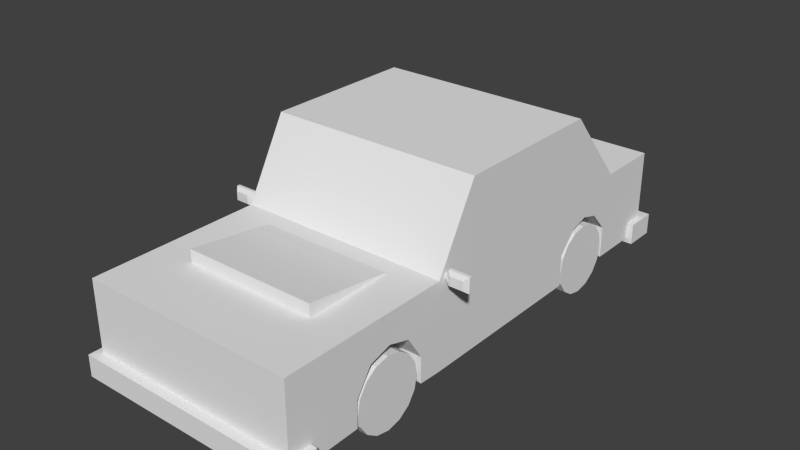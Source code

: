 # Source: car.blend  (saved by Blender 2.75.0; exported with 4.5.12 LTS)
import bpy
from mathutils import Matrix  # noqa: F401  (used for matrix-valued properties, if any)

bpy.ops.wm.read_factory_settings(use_empty=True)
scene = bpy.context.scene
scene.name = 'Scene'

# ---- collections
col_collection_1 = bpy.data.collections.new('Collection 1'); scene.collection.children.link(col_collection_1)

# ---- world
world_world = bpy.data.worlds.new('World'); scene.world = world_world
world_world.color = (0.05088, 0.05088, 0.05088)
world_world.use_sun_shadow = False
world_world.sun_shadow_jitter_overblur = 0.0
world_world.cycles.sampling_method = 'MANUAL'
world_world.cycles.sample_map_resolution = 256

# ---- meshes
me_cube_007 = bpy.data.meshes.new('Cube.007')
me_cube_007.from_pydata([(0.2566, -0.4664, -1.192e-07), (-0.2566, -0.4664, -1.192e-07), (0.2566, -0.4309, -0.1785), (-0.2566, -0.4309, -0.1785), (0.2566, -0.3298, -0.3298), (-0.2566, -0.3298, -0.3298), (0.2566, -0.1785, -0.4309), (-0.2566, -0.1785, -0.4309), (0.2566, -2.459e-07, -0.4664), (-0.2566, -2.011e-07, -0.4664), (0.2566, 0.1785, -0.4309), (-0.2566, 0.1785, -0.4309), (0.2566, 0.3298, -0.3298), (-0.2566, 0.3298, -0.3298), (0.2566, 0.4309, -0.1785), (-0.2566, 0.4309, -0.1785), (0.2566, 0.4664, -2.384e-07), (-0.2566, 0.4664, -1.788e-07), (0.2566, 0.4309, 0.1785), (-0.2566, 0.4309, 0.1785), (0.2566, 0.3298, 0.3298), (-0.2566, 0.3298, 0.3298), (0.2566, 0.1785, 0.4309), (-0.2566, 0.1785, 0.4309), (0.2566, -2.459e-07, 0.4664), (-0.2566, -2.011e-07, 0.4664), (0.2566, -0.1785, 0.4309), (-0.2566, -0.1785, 0.4309), (0.2566, -0.3298, 0.3298), (-0.2566, -0.3298, 0.3298), (0.2566, -0.4309, 0.1785), (-0.2566, -0.4309, 0.1785)], [], [(0, 1, 3, 2), (2, 3, 5, 4), (4, 5, 7, 6), (6, 7, 9, 8), (8, 9, 11, 10), (10, 11, 13, 12), (12, 13, 15, 14), (14, 15, 17, 16), (16, 17, 19, 18), (18, 19, 21, 20), (20, 21, 23, 22), (22, 23, 25, 24), (24, 25, 27, 26), (26, 27, 29, 28), (3, 1, 31, 29, 27, 25, 23, 21, 19, 17, 15, 13, 11, 9, 7, 5), (30, 31, 1, 0), (28, 29, 31, 30), (0, 2, 4, 6, 8, 10, 12, 14, 16, 18, 20, 22, 24, 26, 28, 30)])
_uv = me_cube_007.uv_layers.new(name='UVMap')
_uv.uv.foreach_set('vector', [0.8404, 0.1095, 0.8404, 0.1685, 0.8195, 0.1685, 0.8195, 0.1095, 0.8195, 0.1095, 0.8195, 0.1685, 0.7986, 0.1685, 0.7986, 0.1095, 0.7986, 0.1095, 0.7986, 0.1685, 0.7776, 0.1685, 0.7776, 0.1095, 0.7776, 0.1095, 0.7776, 0.1685, 0.7567, 0.1685, 0.7567, 0.1095, 0.7567, 0.1095, 0.7567, 0.1685, 0.7358, 0.1685, 0.7358, 0.1095, 0.7358, 0.1095, 0.7358, 0.1685, 0.7149, 0.1685, 0.7149, 0.1095, 0.7149, 0.1095, 0.7149, 0.1685, 0.694, 0.1685, 0.694, 0.1095, 0.694, 0.1095, 0.694, 0.1685, 0.6731, 0.1685, 0.6731, 0.1095, 0.6731, 0.1095, 0.6731, 0.1685, 0.6522, 0.1685, 0.6522, 0.1095, 0.6522, 0.1095, 0.6522, 0.1685, 0.6313, 0.1685, 0.6313, 0.1095, 0.9658, 0.1095, 0.9658, 0.1685, 0.9449, 0.1685, 0.9449, 0.1095, 0.9449, 0.1095, 0.9449, 0.1685, 0.924, 0.1685, 0.924, 0.1095, 0.924, 0.1095, 0.924, 0.1685, 0.9031, 0.1685, 0.9031, 0.1095, 0.9031, 0.1095, 0.9031, 0.1685, 0.8822, 0.1685, 0.8822, 0.1095, 0.7977, 0.2803, 0.7977, 0.3012, 0.7897, 0.3205, 0.7749, 0.3353, 0.7556, 0.3433, 0.7347, 0.3433, 0.7154, 0.3353, 0.7006, 0.3205, 0.6926, 0.3012, 0.6926, 0.2803, 0.7006, 0.261, 0.7154, 0.2462, 0.7347, 0.2382, 0.7556, 0.2382, 0.7749, 0.2462, 0.7897, 0.261, 0.8613, 0.1095, 0.8613, 0.1685, 0.8404, 0.1685, 0.8404, 0.1095, 0.8822, 0.1095, 0.8822, 0.1685, 0.8613, 0.1685, 0.8613, 0.1095, 0.8954, 0.3205, 0.8806, 0.3353, 0.8613, 0.3433, 0.8404, 0.3433, 0.8211, 0.3353, 0.8063, 0.3205, 0.7983, 0.3012, 0.7983, 0.2803, 0.8063, 0.261, 0.8211, 0.2462, 0.8404, 0.2382, 0.8613, 0.2382, 0.8806, 0.2462, 0.8954, 0.261, 0.9034, 0.2803, 0.9034, 0.3012])
me_cube_007.use_remesh_preserve_volume = False
me_cube_007.use_remesh_preserve_attributes = False
me_cube_007.use_mirror_vertex_groups = False
me_cube_007.update()
me_cube_006 = bpy.data.meshes.new('Cube.006')
me_cube_006.from_pydata([(0.2566, -0.4664, -1.192e-07), (-0.2566, -0.4664, -1.192e-07), (0.2566, -0.4309, -0.1785), (-0.2566, -0.4309, -0.1785), (0.2566, -0.3298, -0.3298), (-0.2566, -0.3298, -0.3298), (0.2566, -0.1785, -0.4309), (-0.2566, -0.1785, -0.4309), (0.2566, -2.459e-07, -0.4664), (-0.2566, -2.011e-07, -0.4664), (0.2566, 0.1785, -0.4309), (-0.2566, 0.1785, -0.4309), (0.2566, 0.3298, -0.3298), (-0.2566, 0.3298, -0.3298), (0.2566, 0.4309, -0.1785), (-0.2566, 0.4309, -0.1785), (0.2566, 0.4664, -2.384e-07), (-0.2566, 0.4664, -1.788e-07), (0.2566, 0.4309, 0.1785), (-0.2566, 0.4309, 0.1785), (0.2566, 0.3298, 0.3298), (-0.2566, 0.3298, 0.3298), (0.2566, 0.1785, 0.4309), (-0.2566, 0.1785, 0.4309), (0.2566, -2.459e-07, 0.4664), (-0.2566, -2.011e-07, 0.4664), (0.2566, -0.1785, 0.4309), (-0.2566, -0.1785, 0.4309), (0.2566, -0.3298, 0.3298), (-0.2566, -0.3298, 0.3298), (0.2566, -0.4309, 0.1785), (-0.2566, -0.4309, 0.1785)], [], [(0, 1, 3, 2), (2, 3, 5, 4), (4, 5, 7, 6), (6, 7, 9, 8), (8, 9, 11, 10), (10, 11, 13, 12), (12, 13, 15, 14), (14, 15, 17, 16), (16, 17, 19, 18), (18, 19, 21, 20), (20, 21, 23, 22), (22, 23, 25, 24), (24, 25, 27, 26), (26, 27, 29, 28), (3, 1, 31, 29, 27, 25, 23, 21, 19, 17, 15, 13, 11, 9, 7, 5), (30, 31, 1, 0), (28, 29, 31, 30), (0, 2, 4, 6, 8, 10, 12, 14, 16, 18, 20, 22, 24, 26, 28, 30)])
_uv = me_cube_006.uv_layers.new(name='UVMap')
_uv.uv.foreach_set('vector', [0.8404, 0.1095, 0.8404, 0.1685, 0.8195, 0.1685, 0.8195, 0.1095, 0.8195, 0.1095, 0.8195, 0.1685, 0.7986, 0.1685, 0.7986, 0.1095, 0.7986, 0.1095, 0.7986, 0.1685, 0.7776, 0.1685, 0.7776, 0.1095, 0.7776, 0.1095, 0.7776, 0.1685, 0.7567, 0.1685, 0.7567, 0.1095, 0.7567, 0.1095, 0.7567, 0.1685, 0.7358, 0.1685, 0.7358, 0.1095, 0.7358, 0.1095, 0.7358, 0.1685, 0.7149, 0.1685, 0.7149, 0.1095, 0.7149, 0.1095, 0.7149, 0.1685, 0.694, 0.1685, 0.694, 0.1095, 0.694, 0.1095, 0.694, 0.1685, 0.6731, 0.1685, 0.6731, 0.1095, 0.6731, 0.1095, 0.6731, 0.1685, 0.6522, 0.1685, 0.6522, 0.1095, 0.6522, 0.1095, 0.6522, 0.1685, 0.6313, 0.1685, 0.6313, 0.1095, 0.9658, 0.1095, 0.9658, 0.1685, 0.9449, 0.1685, 0.9449, 0.1095, 0.9449, 0.1095, 0.9449, 0.1685, 0.924, 0.1685, 0.924, 0.1095, 0.924, 0.1095, 0.924, 0.1685, 0.9031, 0.1685, 0.9031, 0.1095, 0.9031, 0.1095, 0.9031, 0.1685, 0.8822, 0.1685, 0.8822, 0.1095, 0.7977, 0.2803, 0.7977, 0.3012, 0.7897, 0.3205, 0.7749, 0.3353, 0.7556, 0.3433, 0.7347, 0.3433, 0.7154, 0.3353, 0.7006, 0.3205, 0.6926, 0.3012, 0.6926, 0.2803, 0.7006, 0.261, 0.7154, 0.2462, 0.7347, 0.2382, 0.7556, 0.2382, 0.7749, 0.2462, 0.7897, 0.261, 0.8613, 0.1095, 0.8613, 0.1685, 0.8404, 0.1685, 0.8404, 0.1095, 0.8822, 0.1095, 0.8822, 0.1685, 0.8613, 0.1685, 0.8613, 0.1095, 0.8954, 0.3205, 0.8806, 0.3353, 0.8613, 0.3433, 0.8404, 0.3433, 0.8211, 0.3353, 0.8063, 0.3205, 0.7983, 0.3012, 0.7983, 0.2803, 0.8063, 0.261, 0.8211, 0.2462, 0.8404, 0.2382, 0.8613, 0.2382, 0.8806, 0.2462, 0.8954, 0.261, 0.9034, 0.2803, 0.9034, 0.3012])
me_cube_006.use_remesh_preserve_volume = False
me_cube_006.use_remesh_preserve_attributes = False
me_cube_006.use_mirror_vertex_groups = False
me_cube_006.update()
me_cube_005 = bpy.data.meshes.new('Cube.005')
me_cube_005.from_pydata([(-0.2566, 0.4664, -1.192e-07), (0.2566, 0.4664, -1.192e-07), (-0.2566, 0.4309, -0.1785), (0.2566, 0.4309, -0.1785), (-0.2566, 0.3298, -0.3298), (0.2566, 0.3298, -0.3298), (-0.2566, 0.1785, -0.4309), (0.2566, 0.1785, -0.4309), (-0.2566, -2.384e-07, -0.4664), (0.2566, -2.384e-07, -0.4664), (-0.2566, -0.1785, -0.4309), (0.2566, -0.1785, -0.4309), (-0.2566, -0.3298, -0.3298), (0.2566, -0.3298, -0.3298), (-0.2566, -0.4309, -0.1785), (0.2566, -0.4309, -0.1785), (-0.2566, -0.4664, -2.384e-07), (0.2566, -0.4664, -1.788e-07), (-0.2566, -0.4309, 0.1785), (0.2566, -0.4309, 0.1785), (-0.2566, -0.3298, 0.3298), (0.2566, -0.3298, 0.3298), (-0.2566, -0.1785, 0.4309), (0.2566, -0.1785, 0.4309), (-0.2566, -2.384e-07, 0.4664), (0.2566, -2.384e-07, 0.4664), (-0.2566, 0.1785, 0.4309), (0.2566, 0.1785, 0.4309), (-0.2566, 0.3298, 0.3298), (0.2566, 0.3298, 0.3298), (-0.2566, 0.4309, 0.1785), (0.2566, 0.4309, 0.1785)], [], [(0, 1, 3, 2), (2, 3, 5, 4), (4, 5, 7, 6), (6, 7, 9, 8), (8, 9, 11, 10), (10, 11, 13, 12), (12, 13, 15, 14), (14, 15, 17, 16), (16, 17, 19, 18), (18, 19, 21, 20), (20, 21, 23, 22), (22, 23, 25, 24), (24, 25, 27, 26), (26, 27, 29, 28), (3, 1, 31, 29, 27, 25, 23, 21, 19, 17, 15, 13, 11, 9, 7, 5), (30, 31, 1, 0), (28, 29, 31, 30), (0, 2, 4, 6, 8, 10, 12, 14, 16, 18, 20, 22, 24, 26, 28, 30)])
_uv = me_cube_005.uv_layers.new(name='UVMap')
_uv.uv.foreach_set('vector', [0.8404, 0.1095, 0.8404, 0.1685, 0.8195, 0.1685, 0.8195, 0.1095, 0.8195, 0.1095, 0.8195, 0.1685, 0.7986, 0.1685, 0.7986, 0.1095, 0.7986, 0.1095, 0.7986, 0.1685, 0.7776, 0.1685, 0.7776, 0.1095, 0.7776, 0.1095, 0.7776, 0.1685, 0.7567, 0.1685, 0.7567, 0.1095, 0.7567, 0.1095, 0.7567, 0.1685, 0.7358, 0.1685, 0.7358, 0.1095, 0.7358, 0.1095, 0.7358, 0.1685, 0.7149, 0.1685, 0.7149, 0.1095, 0.7149, 0.1095, 0.7149, 0.1685, 0.694, 0.1685, 0.694, 0.1095, 0.694, 0.1095, 0.694, 0.1685, 0.6731, 0.1685, 0.6731, 0.1095, 0.6731, 0.1095, 0.6731, 0.1685, 0.6522, 0.1685, 0.6522, 0.1095, 0.6522, 0.1095, 0.6522, 0.1685, 0.6313, 0.1685, 0.6313, 0.1095, 0.9658, 0.1095, 0.9658, 0.1685, 0.9449, 0.1685, 0.9449, 0.1095, 0.9449, 0.1095, 0.9449, 0.1685, 0.924, 0.1685, 0.924, 0.1095, 0.924, 0.1095, 0.924, 0.1685, 0.9031, 0.1685, 0.9031, 0.1095, 0.9031, 0.1095, 0.9031, 0.1685, 0.8822, 0.1685, 0.8822, 0.1095, 0.7977, 0.2803, 0.7977, 0.3012, 0.7897, 0.3205, 0.7749, 0.3353, 0.7556, 0.3433, 0.7347, 0.3433, 0.7154, 0.3353, 0.7006, 0.3205, 0.6926, 0.3012, 0.6926, 0.2803, 0.7006, 0.261, 0.7154, 0.2462, 0.7347, 0.2382, 0.7556, 0.2382, 0.7749, 0.2462, 0.7897, 0.261, 0.8613, 0.1095, 0.8613, 0.1685, 0.8404, 0.1685, 0.8404, 0.1095, 0.8822, 0.1095, 0.8822, 0.1685, 0.8613, 0.1685, 0.8613, 0.1095, 0.8954, 0.3205, 0.8806, 0.3353, 0.8613, 0.3433, 0.8404, 0.3433, 0.8211, 0.3353, 0.8063, 0.3205, 0.7983, 0.3012, 0.7983, 0.2803, 0.8063, 0.261, 0.8211, 0.2462, 0.8404, 0.2382, 0.8613, 0.2382, 0.8806, 0.2462, 0.8954, 0.261, 0.9034, 0.2803, 0.9034, 0.3012])
me_cube_005.use_remesh_preserve_volume = False
me_cube_005.use_remesh_preserve_attributes = False
me_cube_005.use_mirror_vertex_groups = False
me_cube_005.update()
me_cube_002 = bpy.data.meshes.new('Cube.002')
me_cube_002.from_pydata([(-0.2566, 0.4664, -1.192e-07), (0.2566, 0.4664, -1.192e-07), (-0.2566, 0.4309, -0.1785), (0.2566, 0.4309, -0.1785), (-0.2566, 0.3298, -0.3298), (0.2566, 0.3298, -0.3298), (-0.2566, 0.1785, -0.4309), (0.2566, 0.1785, -0.4309), (-0.2566, -2.384e-07, -0.4664), (0.2566, -2.384e-07, -0.4664), (-0.2566, -0.1785, -0.4309), (0.2566, -0.1785, -0.4309), (-0.2566, -0.3298, -0.3298), (0.2566, -0.3298, -0.3298), (-0.2566, -0.4309, -0.1785), (0.2566, -0.4309, -0.1785), (-0.2566, -0.4664, -2.384e-07), (0.2566, -0.4664, -1.788e-07), (-0.2566, -0.4309, 0.1785), (0.2566, -0.4309, 0.1785), (-0.2566, -0.3298, 0.3298), (0.2566, -0.3298, 0.3298), (-0.2566, -0.1785, 0.4309), (0.2566, -0.1785, 0.4309), (-0.2566, -2.384e-07, 0.4664), (0.2566, -2.384e-07, 0.4664), (-0.2566, 0.1785, 0.4309), (0.2566, 0.1785, 0.4309), (-0.2566, 0.3298, 0.3298), (0.2566, 0.3298, 0.3298), (-0.2566, 0.4309, 0.1785), (0.2566, 0.4309, 0.1785)], [], [(0, 1, 3, 2), (2, 3, 5, 4), (4, 5, 7, 6), (6, 7, 9, 8), (8, 9, 11, 10), (10, 11, 13, 12), (12, 13, 15, 14), (14, 15, 17, 16), (16, 17, 19, 18), (18, 19, 21, 20), (20, 21, 23, 22), (22, 23, 25, 24), (24, 25, 27, 26), (26, 27, 29, 28), (3, 1, 31, 29, 27, 25, 23, 21, 19, 17, 15, 13, 11, 9, 7, 5), (30, 31, 1, 0), (28, 29, 31, 30), (0, 2, 4, 6, 8, 10, 12, 14, 16, 18, 20, 22, 24, 26, 28, 30)])
_uv = me_cube_002.uv_layers.new(name='UVMap')
_uv.uv.foreach_set('vector', [0.8404, 0.1095, 0.8404, 0.1685, 0.8195, 0.1685, 0.8195, 0.1095, 0.8195, 0.1095, 0.8195, 0.1685, 0.7986, 0.1685, 0.7986, 0.1095, 0.7986, 0.1095, 0.7986, 0.1685, 0.7776, 0.1685, 0.7776, 0.1095, 0.7776, 0.1095, 0.7776, 0.1685, 0.7567, 0.1685, 0.7567, 0.1095, 0.7567, 0.1095, 0.7567, 0.1685, 0.7358, 0.1685, 0.7358, 0.1095, 0.7358, 0.1095, 0.7358, 0.1685, 0.7149, 0.1685, 0.7149, 0.1095, 0.7149, 0.1095, 0.7149, 0.1685, 0.694, 0.1685, 0.694, 0.1095, 0.694, 0.1095, 0.694, 0.1685, 0.6731, 0.1685, 0.6731, 0.1095, 0.6731, 0.1095, 0.6731, 0.1685, 0.6522, 0.1685, 0.6522, 0.1095, 0.6522, 0.1095, 0.6522, 0.1685, 0.6313, 0.1685, 0.6313, 0.1095, 0.9658, 0.1095, 0.9658, 0.1685, 0.9449, 0.1685, 0.9449, 0.1095, 0.9449, 0.1095, 0.9449, 0.1685, 0.924, 0.1685, 0.924, 0.1095, 0.924, 0.1095, 0.924, 0.1685, 0.9031, 0.1685, 0.9031, 0.1095, 0.9031, 0.1095, 0.9031, 0.1685, 0.8822, 0.1685, 0.8822, 0.1095, 0.7977, 0.2803, 0.7977, 0.3012, 0.7897, 0.3205, 0.7749, 0.3353, 0.7556, 0.3433, 0.7347, 0.3433, 0.7154, 0.3353, 0.7006, 0.3205, 0.6926, 0.3012, 0.6926, 0.2803, 0.7006, 0.261, 0.7154, 0.2462, 0.7347, 0.2382, 0.7556, 0.2382, 0.7749, 0.2462, 0.7897, 0.261, 0.8613, 0.1095, 0.8613, 0.1685, 0.8404, 0.1685, 0.8404, 0.1095, 0.8822, 0.1095, 0.8822, 0.1685, 0.8613, 0.1685, 0.8613, 0.1095, 0.8954, 0.3205, 0.8806, 0.3353, 0.8613, 0.3433, 0.8404, 0.3433, 0.8211, 0.3353, 0.8063, 0.3205, 0.7983, 0.3012, 0.7983, 0.2803, 0.8063, 0.261, 0.8211, 0.2462, 0.8404, 0.2382, 0.8613, 0.2382, 0.8806, 0.2462, 0.8954, 0.261, 0.9034, 0.2803, 0.9034, 0.3012])
me_cube_002.use_remesh_preserve_volume = False
me_cube_002.use_remesh_preserve_attributes = False
me_cube_002.use_mirror_vertex_groups = False
me_cube_002.update()
me_cube_001 = bpy.data.meshes.new('Cube.001')
me_cube_001.from_pydata([(1.496, -3.99, -0.9145), (1.496, -3.99, -0.6312), (1.496, -3.562, -0.9145), (1.496, -3.562, -0.6312), (0.0, -3.562, -0.6312), (0.0, -3.562, -0.9145), (0.0, -3.99, -0.6312), (0.0, -3.99, -0.9145), (1.496, 2.488, -0.9145), (1.496, 2.488, -0.6312), (1.496, 2.916, -0.9145), (1.496, 2.916, -0.6312), (0.0, 2.916, -0.6312), (0.0, 2.916, -0.9145), (0.0, 2.488, -0.6312), (0.0, 2.488, -0.9145), (1.466, -1.504, 0.2163), (1.466, -1.504, 0.4146), (1.466, -1.465, 0.2163), (1.466, -1.465, 0.4146), (1.736, -1.504, 0.2163), (1.736, -1.504, 0.4146), (1.736, -1.465, 0.2163), (1.736, -1.465, 0.4146), (1.43, -1.499, 0.2806), (1.43, -1.499, 0.3503), (1.43, -1.468, 0.3503), (1.43, -1.468, 0.2806), (1.292, -1.499, 0.2806), (1.292, -1.499, 0.3503), (1.292, -1.468, 0.3503), (1.292, -1.468, 0.2806), (1.513, -1.557, 0.2574), (1.513, -1.557, 0.3735), (1.69, -1.557, 0.3735), (1.69, -1.557, 0.2574), (1.414, -3.862, -0.8499), (1.414, -3.862, 0.2934), (1.414, 2.758, -0.8499), (1.414, 2.758, 0.2934), (0.0, 2.758, 0.2934), (0.0, 2.758, -0.8499), (0.0, -3.862, 0.2934), (0.0, -3.862, -0.8499), (1.414, 1.89, 0.2934), (0.0, -1.027, 1.299), (1.414, -1.589, 0.2934), (1.414, -1.589, -0.8499), (0.0, 1.04, 1.299), (1.414, 1.807, -0.8499), (0.0, 1.89, 0.2934), (1.414, -1.027, 1.299), (0.0, -1.589, 0.2934), (0.0, 1.89, -0.8499), (1.414, 1.04, 1.299), (0.0, -1.589, -0.8499), (0.8769, 2.758, 0.2934), (0.8769, -3.862, -0.8499), (0.8769, 2.758, -0.8499), (0.8769, -3.862, 0.2934), (0.8769, 1.04, 1.299), (0.8769, -1.027, 1.299), (0.8769, -1.589, 0.2934), (0.8769, 1.89, 0.2934), (0.8769, -1.589, -0.8499), (0.8769, 1.89, -0.8499), (1.414, -2.972, 0.2934), (0.0, -2.972, 0.2934), (0.0, -2.972, -0.8499), (1.414, -2.899, -0.8357), (0.8769, -2.972, -0.8499), (0.8769, -2.972, 0.2934), (1.414, -1.887, -0.8357), (1.414, -1.814, 0.2934), (0.0, -1.814, 0.2934), (0.0, -1.814, -0.8499), (0.8769, -1.814, -0.8499), (0.8769, -1.814, 0.2934), (0.0, -2.006, 0.3295), (0.0, -2.972, 0.4567), (0.8769, -2.006, 0.3295), (0.8769, -2.972, 0.4567), (1.414, 0.7537, 0.2934), (1.414, 0.8365, -0.8499), (0.0, 0.3646, 1.299), (1.414, 0.3646, 1.299), (0.0, 0.7537, -0.8499), (0.8769, 0.3646, 1.299), (0.8769, 0.7537, -0.8499), (1.414, 2.758, -0.0632), (1.414, -3.862, -0.0632), (0.0, -3.862, -0.0632), (0.0, 2.758, -0.0632), (1.414, 1.807, -0.4253), (1.414, -1.589, -0.0632), (0.8769, -3.862, -0.0632), (0.8769, 2.758, -0.0632), (1.414, -2.899, -0.4951), (1.414, -1.887, -0.4951), (1.414, 0.8365, -0.4253), (1.414, -2.2, 0.2934), (1.414, -2.586, 0.2934), (0.0, -2.2, -0.8499), (0.0, -2.586, -0.8499), (0.8769, -2.2, -0.8499), (0.8769, -2.586, -0.8499), (0.8769, -2.2, 0.2934), (0.8769, -2.586, 0.2934), (0.7804, -2.899, -0.4951), (0.7804, 1.807, -0.4253), (0.0, -2.328, 0.3719), (0.0, -2.65, 0.4143), (0.8769, -2.328, 0.3719), (0.8769, -2.65, 0.4143), (1.414, -2.688, -0.1745), (1.414, -2.098, -0.1745), (1.414, -2.393, 0.2934), (0.0, -2.393, -0.8499), (0.8769, -2.393, -0.8499), (0.8769, -2.393, 0.2934), (0.0, -2.489, 0.3931), (0.8769, -2.489, 0.3931), (1.414, -2.393, -0.08869), (1.414, 1.606, 0.2934), (1.414, 1.322, 0.2934), (1.414, 1.038, 0.2934), (0.0, 0.8709, 1.299), (0.0, 0.7021, 1.299), (0.0, 0.5334, 1.299), (1.414, 0.8709, 1.299), (1.414, 0.7021, 1.299), (1.414, 0.5334, 1.299), (0.0, 1.606, -0.8499), (0.0, 1.322, -0.8499), (0.0, 1.038, -0.8499), (0.8769, 0.8709, 1.299), (0.8769, 0.7021, 1.299), (0.8769, 0.5334, 1.299), (0.8769, 1.606, -0.8499), (0.8769, 1.322, -0.8499), (0.8769, 1.038, -0.8499), (1.414, 1.079, -0.1607), (1.414, 1.322, -0.09161), (1.414, 1.565, -0.1607), (0.7804, -1.887, -0.4951), (0.7804, 0.8365, -0.4253), (0.7804, -2.688, -0.1745), (0.7804, -2.098, -0.1745), (0.7804, -2.393, -0.08869), (0.7804, 1.079, -0.1607), (0.7804, 1.322, -0.09161), (0.7804, 1.565, -0.1607), (0.8769, -2.972, -0.05905), (0.8769, -1.814, -0.05905), (0.8769, -2.2, -0.05905), (0.8769, -2.586, -0.05905), (0.8769, -2.393, -0.05905), (0.8769, 1.89, -0.07277), (0.8769, 0.7537, -0.07277), (0.8769, 1.606, -0.07277), (0.8769, 1.322, -0.07277), (0.8769, 1.038, -0.07277)], [], [(4, 3, 2, 5), (3, 1, 0, 2), (7, 5, 2, 0), (1, 3, 4, 6), (1, 6, 7, 0), (12, 11, 10, 13), (11, 9, 8, 10), (15, 13, 10, 8), (9, 11, 12, 14), (9, 14, 15, 8), (16, 17, 25, 24), (19, 23, 22, 18), (23, 21, 20, 22), (17, 16, 32, 33), (16, 18, 22, 20), (21, 23, 19, 17), (26, 27, 31, 30), (18, 16, 24, 27), (17, 19, 26, 25), (19, 18, 27, 26), (29, 30, 31, 28), (24, 25, 29, 28), (27, 24, 28, 31), (25, 26, 30, 29), (34, 33, 32, 35), (16, 20, 35, 32), (21, 17, 33, 34), (20, 21, 34, 35), (96, 89, 38, 58), (97, 90, 36, 69), (65, 58, 38, 49), (63, 56, 40, 50), (95, 91, 43, 57), (77, 62, 52, 74), (93, 143, 151, 109), (76, 64, 47, 72), (62, 46, 51, 61), (99, 94, 47, 83), (89, 93, 49, 38), (63, 50, 48, 60), (135, 60, 48, 126), (123, 44, 54, 129), (129, 54, 60, 135), (44, 63, 60, 54), (52, 62, 61, 45), (75, 55, 64, 76), (132, 53, 65, 138), (73, 46, 62, 77), (90, 95, 57, 36), (44, 39, 56, 63), (53, 41, 58, 65), (92, 96, 58, 41), (37, 66, 71, 59), (43, 68, 70, 57), (57, 70, 69, 36), (59, 71, 67, 42), (94, 98, 72, 47), (100, 73, 77, 106), (102, 75, 76, 104), (142, 141, 149, 150), (67, 71, 81, 79), (112, 80, 78, 110), (106, 77, 80, 112), (77, 74, 78, 80), (55, 86, 88, 64), (51, 85, 87, 61), (46, 82, 85, 51), (61, 87, 84, 45), (64, 88, 83, 47), (125, 82, 99, 141), (46, 73, 98, 94), (101, 66, 97, 114), (40, 56, 96, 92), (37, 59, 95, 90), (39, 44, 93, 89), (82, 46, 94, 99), (59, 42, 91, 95), (66, 37, 90, 97), (56, 39, 89, 96), (73, 100, 115, 98), (116, 101, 114, 122), (71, 107, 113, 81), (119, 106, 112, 121), (81, 113, 111, 79), (121, 112, 110, 120), (98, 115, 147, 144), (68, 103, 105, 70), (117, 102, 104, 118), (66, 101, 107, 71), (116, 100, 106, 119), (101, 116, 119, 107), (103, 117, 118, 105), (141, 99, 145, 149), (113, 121, 120, 111), (107, 119, 121, 113), (100, 116, 122, 115), (44, 123, 143, 93), (123, 124, 142, 143), (124, 125, 141, 142), (86, 134, 140, 88), (134, 133, 139, 140), (133, 132, 138, 139), (85, 131, 137, 87), (131, 130, 136, 137), (130, 129, 135, 136), (82, 125, 131, 85), (125, 124, 130, 131), (124, 123, 129, 130), (87, 137, 128, 84), (137, 136, 127, 128), (136, 135, 126, 127), (99, 83, 88, 145), (115, 122, 148, 147), (72, 98, 144, 76), (143, 142, 150, 151), (114, 97, 108, 146), (49, 93, 109, 65), (122, 114, 146, 148), (97, 69, 70, 108), (104, 76, 153, 154), (105, 118, 156, 155), (70, 105, 155, 152), (118, 104, 154, 156), (140, 139, 160, 161), (138, 65, 157, 159), (88, 140, 161, 158), (139, 138, 159, 160)])
_uv = me_cube_001.uv_layers.new(name='UVMap')
_uv.uv.foreach_set('vector', [0.5665, 0.8149, 0.6623, 0.8149, 0.6623, 0.833, 0.5665, 0.833, 0.6623, 0.8149, 0.6897, 0.8149, 0.6897, 0.833, 0.6623, 0.833, 0.1552, 0.8166, 0.1552, 0.7892, 0.251, 0.7892, 0.251, 0.8166, 0.5817, 0.8392, 0.5817, 0.8666, 0.4859, 0.8666, 0.4859, 0.8392, 0.7858, 0.8981, 0.69, 0.8981, 0.69, 0.88, 0.7858, 0.88, 0.1269, 0.8677, 0.2227, 0.8677, 0.2227, 0.8858, 0.1269, 0.8858, 0.6092, 0.9129, 0.5817, 0.9129, 0.5817, 0.8947, 0.6092, 0.8947, 0.4246, 0.8344, 0.4246, 0.8069, 0.5204, 0.8069, 0.5204, 0.8344, 0.5817, 0.8669, 0.5817, 0.8944, 0.4859, 0.8944, 0.4859, 0.8669, 0.5817, 0.9129, 0.4859, 0.9129, 0.4859, 0.8947, 0.5817, 0.8947, 0.7937, 0.7605, 0.7945, 0.7748, 0.7925, 0.7712, 0.7922, 0.7672, 0.8566, 0.7871, 0.8739, 0.7871, 0.8739, 0.7998, 0.8566, 0.7998, 0.816, 0.7773, 0.8126, 0.774, 0.812, 0.7596, 0.8161, 0.756, 0.7945, 0.7748, 0.7937, 0.7605, 0.7985, 0.7642, 0.7984, 0.7704, 0.7937, 0.7605, 0.7862, 0.756, 0.8161, 0.756, 0.812, 0.7596, 0.8126, 0.774, 0.816, 0.7773, 0.7909, 0.7781, 0.7945, 0.7748, 0.7914, 0.7715, 0.7903, 0.7676, 0.7917, 0.7699, 0.7917, 0.7699, 0.7862, 0.756, 0.7937, 0.7605, 0.7922, 0.7672, 0.7903, 0.7676, 0.7945, 0.7748, 0.7909, 0.7781, 0.7914, 0.7715, 0.7925, 0.7712, 0.7909, 0.7781, 0.7862, 0.756, 0.7903, 0.7676, 0.7914, 0.7715, 0.7917, 0.7699, 0.7917, 0.7699, 0.7917, 0.7699, 0.7917, 0.7699, 0.7922, 0.7672, 0.7925, 0.7712, 0.7917, 0.7699, 0.7917, 0.7699, 0.7903, 0.7676, 0.7922, 0.7672, 0.7917, 0.7699, 0.7917, 0.7699, 0.7925, 0.7712, 0.7914, 0.7715, 0.7917, 0.7699, 0.7917, 0.7699, 0.8079, 0.7705, 0.7984, 0.7704, 0.7985, 0.7642, 0.808, 0.7642, 0.7937, 0.7605, 0.812, 0.7596, 0.808, 0.7642, 0.7985, 0.7642, 0.8126, 0.774, 0.7945, 0.7748, 0.7984, 0.7704, 0.8079, 0.7705, 0.812, 0.7596, 0.8126, 0.774, 0.8079, 0.7705, 0.808, 0.7642, 0.4745, 0.05633, 0.4745, 0.09074, 0.4241, 0.09074, 0.4241, 0.05633, 0.4468, 0.453, 0.4745, 0.5147, 0.4241, 0.5147, 0.425, 0.453, 0.3685, 0.05633, 0.4241, 0.05633, 0.4241, 0.09074, 0.3632, 0.09074, 0.9443, 0.5491, 0.9998, 0.5491, 0.9998, 0.6052, 0.9443, 0.6052, 0.4745, 0.5491, 0.4745, 0.6052, 0.4241, 0.6052, 0.4241, 0.5491, 0.6284, 0.5491, 0.6429, 0.5491, 0.6429, 0.6052, 0.6284, 0.6052, 0.4239, 0.7837, 0.4239, 0.8067, 0.3833, 0.8067, 0.3833, 0.7837, 0.1313, 0.05633, 0.1457, 0.05633, 0.1457, 0.09074, 0.1266, 0.09075, 0.6429, 0.5491, 0.6429, 0.5147, 0.7225, 0.5147, 0.7225, 0.5491, 0.4513, 0.2138, 0.4745, 0.3691, 0.4241, 0.3691, 0.4241, 0.2138, 0.4745, 0.09074, 0.4513, 0.1516, 0.4241, 0.1516, 0.4241, 0.09074, 0.9443, 0.5491, 0.9443, 0.6052, 0.8548, 0.6052, 0.8548, 0.5491, 0.844, 0.5491, 0.8548, 0.5491, 0.8548, 0.6052, 0.844, 0.6052, 0.4973, 0.1645, 0.4973, 0.1463, 0.5683, 0.2008, 0.5683, 0.2116, 0.844, 0.5147, 0.8548, 0.5147, 0.8548, 0.5491, 0.844, 0.5491, 0.9443, 0.5147, 0.9443, 0.5491, 0.8548, 0.5491, 0.8548, 0.5147, 0.6429, 0.6052, 0.6429, 0.5491, 0.7225, 0.5491, 0.7225, 0.6052, 0.1313, 0.0001719, 0.1457, 0.0001719, 0.1457, 0.05633, 0.1313, 0.05633, 0.3503, 0.0001719, 0.3685, 0.0001719, 0.3685, 0.05633, 0.3503, 0.05633, 0.6284, 0.5147, 0.6429, 0.5147, 0.6429, 0.5491, 0.6284, 0.5491, 0.4745, 0.5147, 0.4745, 0.5491, 0.4241, 0.5491, 0.4241, 0.5147, 0.9443, 0.5147, 0.9998, 0.5147, 0.9998, 0.5491, 0.9443, 0.5491, 0.3685, 0.0001719, 0.4241, 0.0001719, 0.4241, 0.05633, 0.3685, 0.05633, 0.4745, 0.0005213, 0.4745, 0.05633, 0.4241, 0.05633, 0.4241, 0.0005213, 0.4973, 0.5147, 0.5543, 0.5147, 0.5543, 0.5491, 0.4973, 0.5491, 0.0001719, 0.0001721, 0.05717, 0.0001721, 0.05717, 0.05633, 0.000172, 0.05633, 0.000172, 0.05633, 0.05717, 0.05633, 0.06184, 0.09075, 0.000172, 0.09074, 0.4973, 0.5491, 0.5543, 0.5491, 0.5543, 0.6052, 0.4973, 0.6052, 0.4745, 0.3691, 0.4468, 0.3882, 0.425, 0.3882, 0.4241, 0.3691, 0.6037, 0.5147, 0.6284, 0.5147, 0.6284, 0.5491, 0.6037, 0.5491, 0.1066, 0.0001719, 0.1313, 0.0001719, 0.1313, 0.05633, 0.1066, 0.05633, 0.4239, 0.8228, 0.4239, 0.839, 0.3833, 0.839, 0.3833, 0.8228, 0.2375, 0.8733, 0.2936, 0.8733, 0.2936, 0.8837, 0.2375, 0.8837, 0.5952, 0.5491, 0.616, 0.5491, 0.616, 0.6052, 0.5952, 0.6052, 0.2859, 0.8565, 0.3106, 0.8565, 0.2983, 0.8589, 0.2777, 0.8616, 0.6284, 0.5491, 0.6284, 0.6052, 0.616, 0.6052, 0.616, 0.5491, 0.1457, 0.0001719, 0.2958, 0.0001719, 0.2958, 0.05633, 0.1457, 0.05633, 0.7225, 0.5147, 0.8116, 0.5147, 0.8116, 0.5491, 0.7225, 0.5491, 0.4973, 0.3691, 0.4973, 0.2191, 0.5683, 0.244, 0.5683, 0.3331, 0.7225, 0.5491, 0.8116, 0.5491, 0.8116, 0.6052, 0.7225, 0.6052, 0.1457, 0.05633, 0.2958, 0.05633, 0.3011, 0.09074, 0.1457, 0.09074, 0.4973, 0.2009, 0.4973, 0.2191, 0.4513, 0.2138, 0.4682, 0.1982, 0.4973, 0.3691, 0.4973, 0.3836, 0.4468, 0.3882, 0.4745, 0.3691, 0.4973, 0.433, 0.4973, 0.4577, 0.4468, 0.453, 0.4674, 0.4395, 0.4973, 0.0005213, 0.4973, 0.05633, 0.4745, 0.05633, 0.4745, 0.0005213, 0.4973, 0.5147, 0.4973, 0.5491, 0.4745, 0.5491, 0.4745, 0.5147, 0.4973, 0.09074, 0.4973, 0.1463, 0.4513, 0.1516, 0.4745, 0.09074, 0.4973, 0.2191, 0.4973, 0.3691, 0.4745, 0.3691, 0.4513, 0.2138, 0.4973, 0.5491, 0.4973, 0.6052, 0.4745, 0.6052, 0.4745, 0.5491, 0.4973, 0.4577, 0.4973, 0.5147, 0.4745, 0.5147, 0.4468, 0.453, 0.4973, 0.05633, 0.4973, 0.09074, 0.4745, 0.09074, 0.4745, 0.05633, 0.4973, 0.3836, 0.4973, 0.4083, 0.4674, 0.4017, 0.4468, 0.3882, 0.4973, 0.4206, 0.4973, 0.433, 0.4674, 0.4395, 0.4729, 0.4206, 0.2365, 0.8565, 0.2612, 0.8565, 0.2571, 0.8643, 0.2365, 0.867, 0.2735, 0.8565, 0.2859, 0.8565, 0.2777, 0.8616, 0.2674, 0.8629, 0.5536, 0.5491, 0.5744, 0.5491, 0.5744, 0.6052, 0.5536, 0.6052, 0.5848, 0.5491, 0.5952, 0.5491, 0.5952, 0.6052, 0.5848, 0.6052, 0.3826, 0.7792, 0.3826, 0.8037, 0.342, 0.8037, 0.342, 0.7791, 0.05717, 0.0001721, 0.08188, 0.0001719, 0.08188, 0.05633, 0.05717, 0.05633, 0.09423, 0.0001719, 0.1066, 0.0001719, 0.1066, 0.05633, 0.09423, 0.05633, 0.5543, 0.5147, 0.579, 0.5147, 0.579, 0.5491, 0.5543, 0.5491, 0.5914, 0.5147, 0.6037, 0.5147, 0.6037, 0.5491, 0.5914, 0.5491, 0.579, 0.5147, 0.5914, 0.5147, 0.5914, 0.5491, 0.579, 0.5491, 0.08188, 0.0001719, 0.09423, 0.0001719, 0.09423, 0.05633, 0.08188, 0.05633, 0.4239, 0.839, 0.4239, 0.862, 0.3833, 0.862, 0.3833, 0.839, 0.5744, 0.5491, 0.5848, 0.5491, 0.5848, 0.6052, 0.5744, 0.6052, 0.2612, 0.8565, 0.2735, 0.8565, 0.2674, 0.8629, 0.2571, 0.8643, 0.4973, 0.4083, 0.4973, 0.4206, 0.4729, 0.4206, 0.4674, 0.4017, 0.4973, 0.1463, 0.4973, 0.1645, 0.4682, 0.1672, 0.4513, 0.1516, 0.4973, 0.1645, 0.4973, 0.1827, 0.4727, 0.1827, 0.4682, 0.1672, 0.4973, 0.1827, 0.4973, 0.2009, 0.4682, 0.1982, 0.4727, 0.1827, 0.2958, 0.0001719, 0.3139, 0.0001719, 0.3139, 0.05633, 0.2958, 0.05633, 0.3139, 0.0001719, 0.3321, 0.0001719, 0.3321, 0.05633, 0.3139, 0.05633, 0.3321, 0.0001719, 0.3503, 0.0001719, 0.3503, 0.05633, 0.3321, 0.05633, 0.8116, 0.5147, 0.8224, 0.5147, 0.8224, 0.5491, 0.8116, 0.5491, 0.8224, 0.5147, 0.8332, 0.5147, 0.8332, 0.5491, 0.8224, 0.5491, 0.8332, 0.5147, 0.844, 0.5147, 0.844, 0.5491, 0.8332, 0.5491, 0.4973, 0.2191, 0.4973, 0.2009, 0.5683, 0.2332, 0.5683, 0.244, 0.4973, 0.2009, 0.4973, 0.1827, 0.5683, 0.2224, 0.5683, 0.2332, 0.4973, 0.1827, 0.4973, 0.1645, 0.5683, 0.2116, 0.5683, 0.2224, 0.8116, 0.5491, 0.8224, 0.5491, 0.8224, 0.6052, 0.8116, 0.6052, 0.8224, 0.5491, 0.8332, 0.5491, 0.8332, 0.6052, 0.8224, 0.6052, 0.8332, 0.5491, 0.844, 0.5491, 0.844, 0.6052, 0.8332, 0.6052, 0.4239, 0.862, 0.4243, 0.8892, 0.3894, 0.8897, 0.3833, 0.862, 0.3826, 0.8037, 0.3826, 0.8234, 0.342, 0.8234, 0.342, 0.8037, 0.3829, 0.7574, 0.3826, 0.7792, 0.342, 0.7791, 0.3482, 0.756, 0.4239, 0.8067, 0.4239, 0.8228, 0.3833, 0.8228, 0.3833, 0.8067, 0.3826, 0.8431, 0.3826, 0.8676, 0.342, 0.8676, 0.342, 0.8431, 0.4243, 0.7565, 0.4239, 0.7837, 0.3833, 0.7837, 0.3894, 0.756, 0.3826, 0.8234, 0.3826, 0.8431, 0.342, 0.8431, 0.342, 0.8234, 0.3826, 0.8676, 0.3829, 0.8895, 0.3482, 0.8908, 0.342, 0.8676, 0.474, 0.756, 0.4987, 0.756, 0.4987, 0.8066, 0.474, 0.8066, 0.4493, 0.756, 0.4617, 0.756, 0.4617, 0.8066, 0.4493, 0.8066, 0.4246, 0.756, 0.4493, 0.756, 0.4493, 0.8066, 0.4246, 0.8066, 0.4617, 0.756, 0.474, 0.756, 0.474, 0.8066, 0.4617, 0.8066, 0.5173, 0.756, 0.5355, 0.756, 0.5355, 0.8057, 0.5173, 0.8057, 0.5537, 0.756, 0.5718, 0.756, 0.5718, 0.8057, 0.5537, 0.8057, 0.4991, 0.756, 0.5173, 0.756, 0.5173, 0.8057, 0.4991, 0.8057, 0.5355, 0.756, 0.5537, 0.756, 0.5537, 0.8057, 0.5355, 0.8057])
me_cube_001.use_remesh_preserve_volume = False
me_cube_001.use_remesh_preserve_attributes = False
me_cube_001.use_mirror_vertex_groups = False
me_cube_001.update()

# ---- objects
ob_wheelrr = bpy.data.objects.new('WheelRR', me_cube_007)
ob_wheelfr = bpy.data.objects.new('WheelFR', me_cube_006)
ob_wheelfl = bpy.data.objects.new('WheelFL', me_cube_005)
ob_wheelrl = bpy.data.objects.new('WheelRl', me_cube_002)
ob_car_body = bpy.data.objects.new('Car_Body', me_cube_001)

# ---- transforms, parenting, visibility, modifiers, constraints
ob_wheelrr.location = (-1.142, 1.337, -0.6908)
ob_wheelrr.lineart.crease_threshold = 0.0
ob_wheelfr.location = (-1.142, -2.404, -0.6908)
ob_wheelfr.lineart.crease_threshold = 0.0
ob_wheelfl.location = (1.142, -2.404, -0.6908)
ob_wheelfl.lineart.crease_threshold = 0.0
ob_wheelrl.location = (1.142, 1.337, -0.6908)
ob_wheelrl.lineart.crease_threshold = 0.0
ob_car_body.location = (0.0, 0.0, 0.0)
ob_car_body.lineart.crease_threshold = 0.0
_m = ob_car_body.modifiers.new('Mirror', 'MIRROR')
_m.use_clip = True

# ---- collection membership
col_collection_1.objects.link(ob_wheelrr)
col_collection_1.objects.link(ob_wheelfr)
col_collection_1.objects.link(ob_wheelfl)
col_collection_1.objects.link(ob_wheelrl)
col_collection_1.objects.link(ob_car_body)

# ---- scene / render settings (as saved in the file)
scene.frame_start = 1; scene.frame_end = 250; scene.frame_set(1)
scene.render.engine = 'BLENDER_EEVEE_NEXT'
scene.render.resolution_percentage = 50
scene.render.dither_intensity = 0.0
scene.cycles.use_denoising = False
scene.cycles.samples = 10
scene.cycles.sampling_pattern = 'TABULATED_SOBOL'
scene.cycles.light_sampling_threshold = 0.0
scene.cycles.use_adaptive_sampling = False
scene.cycles.use_light_tree = False
scene.cycles.blur_glossy = 0.0
scene.cycles.pixel_filter_type = 'GAUSSIAN'
scene.cycles.sample_clamp_indirect = 0.0
scene.view_settings.view_transform = 'Standard'
bpy.context.view_layer.update()

# ---- added for rendering (the .blend has no active camera and no usable light): camera, sun
cam_auto = bpy.data.cameras.new('AutoCamera')
cam_auto.lens = 50.0
cam_auto.sensor_width = 36.0
cam_auto.clip_end = 1000.0
ob_auto_camera = bpy.data.objects.new('AutoCamera', cam_auto)
scene.collection.objects.link(ob_auto_camera)
ob_auto_camera.location = (7.5048, -9.54262, 6.07485)
ob_auto_camera.rotation_euler = (1.09748, -7.21219e-08, 0.694738)
scene.camera = ob_auto_camera
light_auto_sun = bpy.data.lights.new('AutoSun', 'SUN')
light_auto_sun.energy = 3.0
light_auto_sun.angle = 0.0523599
ob_auto_sun = bpy.data.objects.new('AutoSun', light_auto_sun)
scene.collection.objects.link(ob_auto_sun)
ob_auto_sun.rotation_euler = (0.872665, 0.174533, 0.523599)
bpy.context.view_layer.update()
